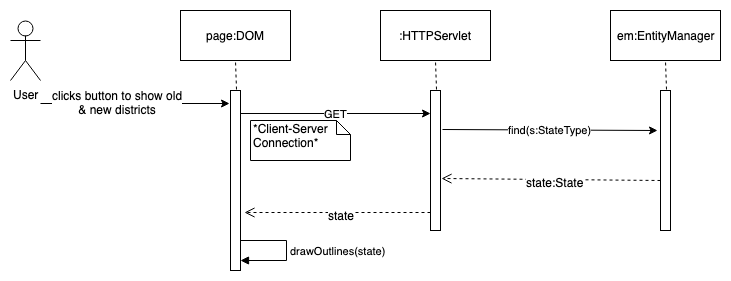

The diagram above was exported from draw.io. Its source (the exported page's mxGraphModel, read from the mxfile embedded in the PNG):
<mxGraphModel dx="918" dy="567" grid="1" gridSize="10" guides="1" tooltips="1" connect="1" arrows="1" fold="1" page="1" pageScale="1" pageWidth="850" pageHeight="1100" math="0" shadow="0">
  <root>
    <mxCell id="0" />
    <mxCell id="1" parent="0" />
    <mxCell id="TTXPsQBNHbTrlEoZw1cW-1" value="User" style="shape=umlActor;verticalLabelPosition=bottom;labelBackgroundColor=#ffffff;verticalAlign=top;html=1;outlineConnect=0;" parent="1" vertex="1">
      <mxGeometry x="30" y="30" width="30" height="60" as="geometry" />
    </mxCell>
    <mxCell id="TTXPsQBNHbTrlEoZw1cW-2" value="" style="endArrow=classic;html=1;entryX=-0.1;entryY=0.071;entryDx=0;entryDy=0;entryPerimeter=0;" parent="1" target="TTXPsQBNHbTrlEoZw1cW-4" edge="1">
      <mxGeometry width="50" height="50" relative="1" as="geometry">
        <mxPoint x="60" y="113" as="sourcePoint" />
        <mxPoint x="220" y="107" as="targetPoint" />
      </mxGeometry>
    </mxCell>
    <mxCell id="TTXPsQBNHbTrlEoZw1cW-3" value="clicks button to show old&lt;br&gt;&amp;amp; new districts&lt;br&gt;" style="text;html=1;resizable=0;points=[];align=center;verticalAlign=middle;labelBackgroundColor=#ffffff;" parent="TTXPsQBNHbTrlEoZw1cW-2" vertex="1" connectable="0">
      <mxGeometry x="-0.1968" y="2" relative="1" as="geometry">
        <mxPoint as="offset" />
      </mxGeometry>
    </mxCell>
    <mxCell id="TTXPsQBNHbTrlEoZw1cW-4" value="" style="html=1;points=[];perimeter=orthogonalPerimeter;" parent="1" vertex="1">
      <mxGeometry x="250" y="100" width="10" height="180" as="geometry" />
    </mxCell>
    <mxCell id="TTXPsQBNHbTrlEoZw1cW-5" value="page:DOM" style="html=1;" parent="1" vertex="1">
      <mxGeometry x="200" y="20" width="110" height="50" as="geometry" />
    </mxCell>
    <mxCell id="TTXPsQBNHbTrlEoZw1cW-6" value="" style="endArrow=none;dashed=1;html=1;entryX=0.5;entryY=1;entryDx=0;entryDy=0;exitX=0.6;exitY=-0.004;exitDx=0;exitDy=0;exitPerimeter=0;" parent="1" source="TTXPsQBNHbTrlEoZw1cW-4" target="TTXPsQBNHbTrlEoZw1cW-5" edge="1">
      <mxGeometry width="50" height="50" relative="1" as="geometry">
        <mxPoint x="50" y="280" as="sourcePoint" />
        <mxPoint x="100" y="230" as="targetPoint" />
      </mxGeometry>
    </mxCell>
    <mxCell id="TTXPsQBNHbTrlEoZw1cW-7" value="" style="html=1;points=[];perimeter=orthogonalPerimeter;" parent="1" vertex="1">
      <mxGeometry x="450" y="100" width="10" height="140" as="geometry" />
    </mxCell>
    <mxCell id="TTXPsQBNHbTrlEoZw1cW-8" value=":HTTPServlet" style="html=1;" parent="1" vertex="1">
      <mxGeometry x="400" y="20" width="110" height="50" as="geometry" />
    </mxCell>
    <mxCell id="TTXPsQBNHbTrlEoZw1cW-9" value="" style="endArrow=none;dashed=1;html=1;entryX=0.5;entryY=1;entryDx=0;entryDy=0;exitX=0.6;exitY=-0.004;exitDx=0;exitDy=0;exitPerimeter=0;" parent="1" source="TTXPsQBNHbTrlEoZw1cW-7" target="TTXPsQBNHbTrlEoZw1cW-8" edge="1">
      <mxGeometry width="50" height="50" relative="1" as="geometry">
        <mxPoint x="250" y="280" as="sourcePoint" />
        <mxPoint x="300" y="230" as="targetPoint" />
      </mxGeometry>
    </mxCell>
    <mxCell id="TTXPsQBNHbTrlEoZw1cW-10" value="GET" style="endArrow=classic;html=1;exitX=1;exitY=0.126;exitDx=0;exitDy=0;exitPerimeter=0;" parent="1" source="TTXPsQBNHbTrlEoZw1cW-4" target="TTXPsQBNHbTrlEoZw1cW-7" edge="1">
      <mxGeometry width="50" height="50" relative="1" as="geometry">
        <mxPoint x="270" y="120" as="sourcePoint" />
        <mxPoint x="600" y="120" as="targetPoint" />
      </mxGeometry>
    </mxCell>
    <mxCell id="TTXPsQBNHbTrlEoZw1cW-11" value="" style="html=1;points=[];perimeter=orthogonalPerimeter;" parent="1" vertex="1">
      <mxGeometry x="680" y="100" width="10" height="140" as="geometry" />
    </mxCell>
    <mxCell id="TTXPsQBNHbTrlEoZw1cW-12" value="em:EntityManager" style="html=1;" parent="1" vertex="1">
      <mxGeometry x="630" y="20" width="110" height="50" as="geometry" />
    </mxCell>
    <mxCell id="TTXPsQBNHbTrlEoZw1cW-13" value="" style="endArrow=none;dashed=1;html=1;entryX=0.5;entryY=1;entryDx=0;entryDy=0;exitX=0.6;exitY=-0.004;exitDx=0;exitDy=0;exitPerimeter=0;" parent="1" source="TTXPsQBNHbTrlEoZw1cW-11" target="TTXPsQBNHbTrlEoZw1cW-12" edge="1">
      <mxGeometry width="50" height="50" relative="1" as="geometry">
        <mxPoint x="480" y="280" as="sourcePoint" />
        <mxPoint x="530" y="230" as="targetPoint" />
      </mxGeometry>
    </mxCell>
    <mxCell id="TTXPsQBNHbTrlEoZw1cW-14" value="find(s:StateType)" style="endArrow=classic;html=1;exitX=1.2;exitY=0.279;exitDx=0;exitDy=0;exitPerimeter=0;entryX=-0.3;entryY=0.286;entryDx=0;entryDy=0;entryPerimeter=0;" parent="1" source="TTXPsQBNHbTrlEoZw1cW-7" target="TTXPsQBNHbTrlEoZw1cW-11" edge="1">
      <mxGeometry width="50" height="50" relative="1" as="geometry">
        <mxPoint x="480" y="140" as="sourcePoint" />
        <mxPoint x="620" y="140" as="targetPoint" />
      </mxGeometry>
    </mxCell>
    <mxCell id="TTXPsQBNHbTrlEoZw1cW-15" value="*Client-Server Connection*" style="shape=note;whiteSpace=wrap;html=1;size=14;verticalAlign=top;align=left;spacingTop=-6;" parent="1" vertex="1">
      <mxGeometry x="270" y="130" width="100" height="40" as="geometry" />
    </mxCell>
    <mxCell id="TTXPsQBNHbTrlEoZw1cW-16" value="" style="html=1;verticalAlign=bottom;endArrow=open;dashed=1;endSize=8;exitX=-0.1;exitY=0.415;exitDx=0;exitDy=0;exitPerimeter=0;entryX=1.1;entryY=0.629;entryDx=0;entryDy=0;entryPerimeter=0;" parent="1" target="TTXPsQBNHbTrlEoZw1cW-7" edge="1">
      <mxGeometry relative="1" as="geometry">
        <mxPoint x="680" y="190" as="sourcePoint" />
        <mxPoint x="491" y="190" as="targetPoint" />
      </mxGeometry>
    </mxCell>
    <mxCell id="TTXPsQBNHbTrlEoZw1cW-17" value="state:State" style="text;html=1;resizable=0;points=[];align=center;verticalAlign=middle;labelBackgroundColor=#ffffff;" parent="TTXPsQBNHbTrlEoZw1cW-16" vertex="1" connectable="0">
      <mxGeometry x="-0.036" y="2" relative="1" as="geometry">
        <mxPoint as="offset" />
      </mxGeometry>
    </mxCell>
    <mxCell id="TTXPsQBNHbTrlEoZw1cW-19" value="" style="html=1;verticalAlign=bottom;endArrow=open;dashed=1;endSize=8;exitX=-0.1;exitY=0.415;exitDx=0;exitDy=0;exitPerimeter=0;entryX=1.4;entryY=0.678;entryDx=0;entryDy=0;entryPerimeter=0;" parent="1" target="TTXPsQBNHbTrlEoZw1cW-4" edge="1">
      <mxGeometry relative="1" as="geometry">
        <mxPoint x="450" y="222" as="sourcePoint" />
        <mxPoint x="280" y="220" as="targetPoint" />
      </mxGeometry>
    </mxCell>
    <mxCell id="TTXPsQBNHbTrlEoZw1cW-20" value="state" style="text;html=1;resizable=0;points=[];align=center;verticalAlign=middle;labelBackgroundColor=#ffffff;" parent="TTXPsQBNHbTrlEoZw1cW-19" vertex="1" connectable="0">
      <mxGeometry x="-0.036" y="2" relative="1" as="geometry">
        <mxPoint as="offset" />
      </mxGeometry>
    </mxCell>
    <mxCell id="TTXPsQBNHbTrlEoZw1cW-21" value="drawOutlines(state)" style="edgeStyle=orthogonalEdgeStyle;html=1;align=left;spacingLeft=2;endArrow=block;rounded=0;" parent="1" edge="1">
      <mxGeometry relative="1" as="geometry">
        <mxPoint x="260" y="250" as="sourcePoint" />
        <Array as="points">
          <mxPoint x="306" y="250" />
          <mxPoint x="306" y="270" />
          <mxPoint x="260" y="270" />
        </Array>
        <mxPoint x="260" y="270" as="targetPoint" />
      </mxGeometry>
    </mxCell>
  </root>
</mxGraphModel>